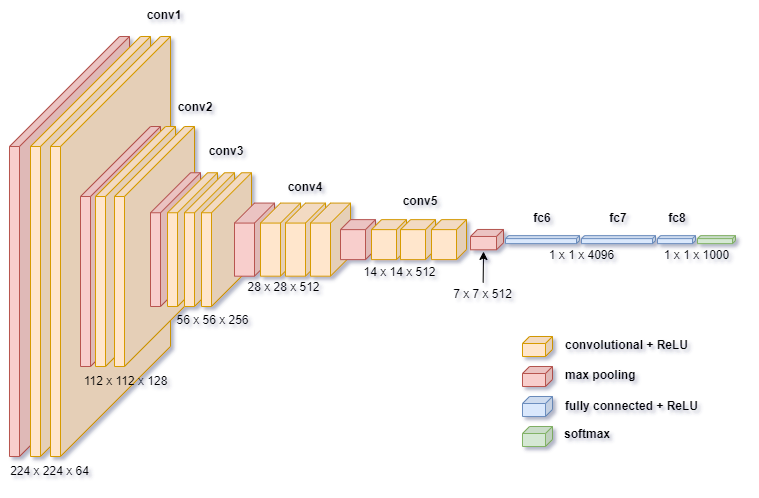

The diagram above was exported from draw.io. Its source (the exported page's mxGraphModel, read from the mxfile embedded in the PNG):
<mxGraphModel dx="1240" dy="847" grid="1" gridSize="10" guides="1" tooltips="1" connect="1" arrows="1" fold="1" page="1" pageScale="1" pageWidth="827" pageHeight="583" math="0" shadow="0">
  <root>
    <mxCell id="0" />
    <mxCell id="1" parent="0" />
    <mxCell id="dYnHmCFHg7W3jLaQUQXs-1" value="" style="shape=cube;whiteSpace=wrap;html=1;boundedLbl=1;backgroundOutline=1;darkOpacity=0.05;darkOpacity2=0.1;size=110;direction=east;flipH=1;fillColor=#F8CECC;strokeColor=#B85450;" vertex="1" parent="1">
      <mxGeometry x="50" y="96" width="120" height="420" as="geometry" />
    </mxCell>
    <mxCell id="4f-DMQIj-ya-iA7LCkDa-1" value="" style="shape=cube;whiteSpace=wrap;html=1;boundedLbl=1;backgroundOutline=1;darkOpacity=0.05;darkOpacity2=0.1;size=110;direction=east;flipH=1;fillColor=#ffe6cc;strokeColor=#d79b00;" parent="1" vertex="1">
      <mxGeometry x="71" y="96" width="120" height="420" as="geometry" />
    </mxCell>
    <mxCell id="4f-DMQIj-ya-iA7LCkDa-2" value="" style="shape=cube;whiteSpace=wrap;html=1;boundedLbl=1;backgroundOutline=1;darkOpacity=0.05;darkOpacity2=0.1;size=110;direction=east;flipH=1;fillColor=#ffe6cc;strokeColor=#d79b00;" parent="1" vertex="1">
      <mxGeometry x="91" y="96" width="120" height="420" as="geometry" />
    </mxCell>
    <mxCell id="4f-DMQIj-ya-iA7LCkDa-3" value="" style="shape=cube;whiteSpace=wrap;html=1;boundedLbl=1;backgroundOutline=1;darkOpacity=0.05;darkOpacity2=0.1;size=70;direction=east;flipH=1;fillColor=#f8cecc;strokeColor=#b85450;" parent="1" vertex="1">
      <mxGeometry x="121" y="186" width="80" height="240" as="geometry" />
    </mxCell>
    <mxCell id="4f-DMQIj-ya-iA7LCkDa-4" value="" style="shape=cube;whiteSpace=wrap;html=1;boundedLbl=1;backgroundOutline=1;darkOpacity=0.05;darkOpacity2=0.1;size=70;direction=east;flipH=1;fillColor=#ffe6cc;strokeColor=#d79b00;" parent="1" vertex="1">
      <mxGeometry x="136" y="186" width="80" height="240" as="geometry" />
    </mxCell>
    <mxCell id="4f-DMQIj-ya-iA7LCkDa-5" value="" style="shape=cube;whiteSpace=wrap;html=1;boundedLbl=1;backgroundOutline=1;darkOpacity=0.05;darkOpacity2=0.1;size=70;direction=east;flipH=1;fillColor=#ffe6cc;strokeColor=#d79b00;" parent="1" vertex="1">
      <mxGeometry x="155" y="186" width="80" height="240" as="geometry" />
    </mxCell>
    <mxCell id="4f-DMQIj-ya-iA7LCkDa-6" value="" style="shape=cube;whiteSpace=wrap;html=1;boundedLbl=1;backgroundOutline=1;darkOpacity=0.05;darkOpacity2=0.1;size=40;direction=east;flipH=1;fillColor=#f8cecc;strokeColor=#b85450;" parent="1" vertex="1">
      <mxGeometry x="191" y="232.25" width="50" height="133.75" as="geometry" />
    </mxCell>
    <mxCell id="4f-DMQIj-ya-iA7LCkDa-7" value="" style="shape=cube;whiteSpace=wrap;html=1;boundedLbl=1;backgroundOutline=1;darkOpacity=0.05;darkOpacity2=0.1;size=40;direction=east;flipH=1;fillColor=#ffe6cc;strokeColor=#d79b00;" parent="1" vertex="1">
      <mxGeometry x="208" y="232.25" width="50" height="133.75" as="geometry" />
    </mxCell>
    <mxCell id="4f-DMQIj-ya-iA7LCkDa-8" value="" style="shape=cube;whiteSpace=wrap;html=1;boundedLbl=1;backgroundOutline=1;darkOpacity=0.05;darkOpacity2=0.1;size=40;direction=east;flipH=1;fillColor=#ffe6cc;strokeColor=#d79b00;" parent="1" vertex="1">
      <mxGeometry x="225" y="232.25" width="50" height="133.75" as="geometry" />
    </mxCell>
    <mxCell id="4f-DMQIj-ya-iA7LCkDa-9" value="" style="shape=cube;whiteSpace=wrap;html=1;boundedLbl=1;backgroundOutline=1;darkOpacity=0.05;darkOpacity2=0.1;size=40;direction=east;flipH=1;fillColor=#ffe6cc;strokeColor=#d79b00;" parent="1" vertex="1">
      <mxGeometry x="242" y="232.25" width="50" height="133.75" as="geometry" />
    </mxCell>
    <mxCell id="4f-DMQIj-ya-iA7LCkDa-10" value="" style="shape=cube;whiteSpace=wrap;html=1;boundedLbl=1;backgroundOutline=1;darkOpacity=0.05;darkOpacity2=0.1;size=20;direction=east;flipH=1;fillColor=#f8cecc;strokeColor=#b85450;" parent="1" vertex="1">
      <mxGeometry x="275" y="262.56" width="40" height="73.13" as="geometry" />
    </mxCell>
    <mxCell id="4f-DMQIj-ya-iA7LCkDa-11" value="" style="shape=cube;whiteSpace=wrap;html=1;boundedLbl=1;backgroundOutline=1;darkOpacity=0.05;darkOpacity2=0.1;size=20;direction=east;flipH=1;fillColor=#ffe6cc;strokeColor=#d79b00;" parent="1" vertex="1">
      <mxGeometry x="301" y="262.56" width="40" height="73.13" as="geometry" />
    </mxCell>
    <mxCell id="4f-DMQIj-ya-iA7LCkDa-12" value="" style="shape=cube;whiteSpace=wrap;html=1;boundedLbl=1;backgroundOutline=1;darkOpacity=0.05;darkOpacity2=0.1;size=20;direction=east;flipH=1;fillColor=#ffe6cc;strokeColor=#d79b00;" parent="1" vertex="1">
      <mxGeometry x="326" y="262.56" width="40" height="73.13" as="geometry" />
    </mxCell>
    <mxCell id="4f-DMQIj-ya-iA7LCkDa-13" value="" style="shape=cube;whiteSpace=wrap;html=1;boundedLbl=1;backgroundOutline=1;darkOpacity=0.05;darkOpacity2=0.1;size=20;direction=east;flipH=1;fillColor=#ffe6cc;strokeColor=#d79b00;" parent="1" vertex="1">
      <mxGeometry x="351" y="262.56" width="40" height="73.13" as="geometry" />
    </mxCell>
    <mxCell id="4f-DMQIj-ya-iA7LCkDa-15" value="" style="shape=cube;whiteSpace=wrap;html=1;boundedLbl=1;backgroundOutline=1;darkOpacity=0.05;darkOpacity2=0.1;size=10;direction=east;flipH=1;fillColor=#f8cecc;strokeColor=#b85450;" parent="1" vertex="1">
      <mxGeometry x="381" y="279.13" width="35" height="40" as="geometry" />
    </mxCell>
    <mxCell id="4f-DMQIj-ya-iA7LCkDa-16" value="" style="shape=cube;whiteSpace=wrap;html=1;boundedLbl=1;backgroundOutline=1;darkOpacity=0.05;darkOpacity2=0.1;size=10;direction=east;flipH=1;fillColor=#ffe6cc;strokeColor=#d79b00;" parent="1" vertex="1">
      <mxGeometry x="412" y="279.13" width="35" height="40" as="geometry" />
    </mxCell>
    <mxCell id="4f-DMQIj-ya-iA7LCkDa-19" value="" style="shape=cube;whiteSpace=wrap;html=1;boundedLbl=1;backgroundOutline=1;darkOpacity=0.05;darkOpacity2=0.1;size=7;direction=east;flipH=1;fillColor=#f8cecc;strokeColor=#b85450;" parent="1" vertex="1">
      <mxGeometry x="511" y="288.96" width="33" height="20.32" as="geometry" />
    </mxCell>
    <mxCell id="4f-DMQIj-ya-iA7LCkDa-20" value="" style="shape=cube;whiteSpace=wrap;html=1;boundedLbl=1;backgroundOutline=1;darkOpacity=0.05;darkOpacity2=0.1;size=3;direction=east;flipH=1;fillColor=#dae8fc;strokeColor=#6c8ebf;" parent="1" vertex="1">
      <mxGeometry x="546" y="295.12" width="74" height="8" as="geometry" />
    </mxCell>
    <mxCell id="4f-DMQIj-ya-iA7LCkDa-21" value="" style="shape=cube;whiteSpace=wrap;html=1;boundedLbl=1;backgroundOutline=1;darkOpacity=0.05;darkOpacity2=0.1;size=3;direction=east;flipH=1;fillColor=#dae8fc;strokeColor=#6c8ebf;" parent="1" vertex="1">
      <mxGeometry x="622" y="295.13" width="74" height="8" as="geometry" />
    </mxCell>
    <mxCell id="4f-DMQIj-ya-iA7LCkDa-22" value="" style="shape=cube;whiteSpace=wrap;html=1;boundedLbl=1;backgroundOutline=1;darkOpacity=0.05;darkOpacity2=0.1;size=3;direction=east;flipH=1;fillColor=#dae8fc;strokeColor=#6c8ebf;" parent="1" vertex="1">
      <mxGeometry x="698" y="295.13" width="38" height="8" as="geometry" />
    </mxCell>
    <mxCell id="4f-DMQIj-ya-iA7LCkDa-23" value="" style="shape=cube;whiteSpace=wrap;html=1;boundedLbl=1;backgroundOutline=1;darkOpacity=0.05;darkOpacity2=0.1;size=7;direction=east;flipH=1;fillColor=#ffe6cc;strokeColor=#d79b00;" parent="1" vertex="1">
      <mxGeometry x="563" y="396" width="30" height="20" as="geometry" />
    </mxCell>
    <mxCell id="4f-DMQIj-ya-iA7LCkDa-24" value="" style="shape=cube;whiteSpace=wrap;html=1;boundedLbl=1;backgroundOutline=1;darkOpacity=0.05;darkOpacity2=0.1;size=7;direction=east;flipH=1;fillColor=#f8cecc;strokeColor=#b85450;" parent="1" vertex="1">
      <mxGeometry x="563" y="426" width="30" height="20" as="geometry" />
    </mxCell>
    <mxCell id="4f-DMQIj-ya-iA7LCkDa-26" value="" style="shape=cube;whiteSpace=wrap;html=1;boundedLbl=1;backgroundOutline=1;darkOpacity=0.05;darkOpacity2=0.1;size=7;direction=east;flipH=1;fillColor=#dae8fc;strokeColor=#6c8ebf;" parent="1" vertex="1">
      <mxGeometry x="563" y="456" width="30" height="20" as="geometry" />
    </mxCell>
    <mxCell id="4f-DMQIj-ya-iA7LCkDa-27" value="" style="shape=cube;whiteSpace=wrap;html=1;boundedLbl=1;backgroundOutline=1;darkOpacity=0.05;darkOpacity2=0.1;size=3;direction=east;flipH=1;fillColor=#d5e8d4;strokeColor=#82b366;" parent="1" vertex="1">
      <mxGeometry x="738" y="295.12" width="38" height="8" as="geometry" />
    </mxCell>
    <mxCell id="4f-DMQIj-ya-iA7LCkDa-28" value="" style="shape=cube;whiteSpace=wrap;html=1;boundedLbl=1;backgroundOutline=1;darkOpacity=0.05;darkOpacity2=0.1;size=7;direction=east;flipH=1;fillColor=#d5e8d4;strokeColor=#82b366;" parent="1" vertex="1">
      <mxGeometry x="563" y="486" width="30" height="20" as="geometry" />
    </mxCell>
    <mxCell id="4f-DMQIj-ya-iA7LCkDa-29" value="&lt;b&gt;conv1&lt;/b&gt;" style="text;html=1;strokeColor=none;fillColor=none;align=center;verticalAlign=middle;whiteSpace=wrap;rounded=0;" parent="1" vertex="1">
      <mxGeometry x="185" y="60" width="40" height="30" as="geometry" />
    </mxCell>
    <mxCell id="4f-DMQIj-ya-iA7LCkDa-31" value="&lt;b&gt;conv2&lt;/b&gt;" style="text;html=1;strokeColor=none;fillColor=none;align=center;verticalAlign=middle;whiteSpace=wrap;rounded=0;" parent="1" vertex="1">
      <mxGeometry x="216" y="152" width="40" height="30" as="geometry" />
    </mxCell>
    <mxCell id="4f-DMQIj-ya-iA7LCkDa-32" value="&lt;b&gt;conv3&lt;/b&gt;" style="text;html=1;strokeColor=none;fillColor=none;align=center;verticalAlign=middle;whiteSpace=wrap;rounded=0;" parent="1" vertex="1">
      <mxGeometry x="247" y="196" width="40" height="30" as="geometry" />
    </mxCell>
    <mxCell id="4f-DMQIj-ya-iA7LCkDa-33" value="&lt;b&gt;conv4&lt;/b&gt;" style="text;html=1;strokeColor=none;fillColor=none;align=center;verticalAlign=middle;whiteSpace=wrap;rounded=0;" parent="1" vertex="1">
      <mxGeometry x="326" y="232.25" width="40" height="30" as="geometry" />
    </mxCell>
    <mxCell id="4f-DMQIj-ya-iA7LCkDa-34" value="&lt;b&gt;conv5&lt;/b&gt;" style="text;html=1;strokeColor=none;fillColor=none;align=center;verticalAlign=middle;whiteSpace=wrap;rounded=0;" parent="1" vertex="1">
      <mxGeometry x="441" y="246" width="40" height="30" as="geometry" />
    </mxCell>
    <mxCell id="4f-DMQIj-ya-iA7LCkDa-35" value="&lt;b&gt;fc6&lt;/b&gt;" style="text;html=1;strokeColor=none;fillColor=none;align=center;verticalAlign=middle;whiteSpace=wrap;rounded=0;" parent="1" vertex="1">
      <mxGeometry x="563" y="262.56" width="40" height="30" as="geometry" />
    </mxCell>
    <mxCell id="4f-DMQIj-ya-iA7LCkDa-36" value="&lt;b&gt;fc7&lt;/b&gt;" style="text;html=1;strokeColor=none;fillColor=none;align=center;verticalAlign=middle;whiteSpace=wrap;rounded=0;" parent="1" vertex="1">
      <mxGeometry x="639" y="262.56" width="40" height="30" as="geometry" />
    </mxCell>
    <mxCell id="4f-DMQIj-ya-iA7LCkDa-37" value="&lt;b&gt;fc8&lt;/b&gt;" style="text;html=1;strokeColor=none;fillColor=none;align=center;verticalAlign=middle;whiteSpace=wrap;rounded=0;" parent="1" vertex="1">
      <mxGeometry x="698" y="262.56" width="40" height="30" as="geometry" />
    </mxCell>
    <mxCell id="4f-DMQIj-ya-iA7LCkDa-38" value="224 x 224 x 64" style="text;html=1;strokeColor=none;fillColor=none;align=center;verticalAlign=middle;whiteSpace=wrap;rounded=0;" parent="1" vertex="1">
      <mxGeometry x="41" y="516" width="99" height="30" as="geometry" />
    </mxCell>
    <mxCell id="4f-DMQIj-ya-iA7LCkDa-39" value="112 x 112 x 128" style="text;html=1;strokeColor=none;fillColor=none;align=center;verticalAlign=middle;whiteSpace=wrap;rounded=0;" parent="1" vertex="1">
      <mxGeometry x="117" y="426" width="99" height="30" as="geometry" />
    </mxCell>
    <mxCell id="4f-DMQIj-ya-iA7LCkDa-40" value="56 x 56 x 256" style="text;html=1;strokeColor=none;fillColor=none;align=center;verticalAlign=middle;whiteSpace=wrap;rounded=0;" parent="1" vertex="1">
      <mxGeometry x="204" y="365" width="99" height="30" as="geometry" />
    </mxCell>
    <mxCell id="4f-DMQIj-ya-iA7LCkDa-41" value="28 x 28 x 512" style="text;html=1;strokeColor=none;fillColor=none;align=center;verticalAlign=middle;whiteSpace=wrap;rounded=0;" parent="1" vertex="1">
      <mxGeometry x="275" y="332" width="99" height="30" as="geometry" />
    </mxCell>
    <mxCell id="4f-DMQIj-ya-iA7LCkDa-42" value="14 x 14 x 512" style="text;html=1;strokeColor=none;fillColor=none;align=center;verticalAlign=middle;whiteSpace=wrap;rounded=0;" parent="1" vertex="1">
      <mxGeometry x="391" y="317.12" width="99" height="30" as="geometry" />
    </mxCell>
    <mxCell id="4f-DMQIj-ya-iA7LCkDa-43" value="" style="shape=cube;whiteSpace=wrap;html=1;boundedLbl=1;backgroundOutline=1;darkOpacity=0.05;darkOpacity2=0.1;size=10;direction=east;flipH=1;fillColor=#ffe6cc;strokeColor=#d79b00;" parent="1" vertex="1">
      <mxGeometry x="441" y="279.13" width="35" height="40" as="geometry" />
    </mxCell>
    <mxCell id="4f-DMQIj-ya-iA7LCkDa-44" value="" style="shape=cube;whiteSpace=wrap;html=1;boundedLbl=1;backgroundOutline=1;darkOpacity=0.05;darkOpacity2=0.1;size=10;direction=east;flipH=1;fillColor=#ffe6cc;strokeColor=#d79b00;" parent="1" vertex="1">
      <mxGeometry x="472" y="279.12" width="35" height="40" as="geometry" />
    </mxCell>
    <mxCell id="4f-DMQIj-ya-iA7LCkDa-46" value="7 x 7 x 512" style="text;html=1;strokeColor=none;fillColor=none;align=center;verticalAlign=middle;whiteSpace=wrap;rounded=0;" parent="1" vertex="1">
      <mxGeometry x="474" y="342.12" width="99" height="23.88" as="geometry" />
    </mxCell>
    <mxCell id="4f-DMQIj-ya-iA7LCkDa-47" value="" style="endArrow=classic;html=1;entryX=0.605;entryY=1.084;entryDx=0;entryDy=0;entryPerimeter=0;" parent="1" source="4f-DMQIj-ya-iA7LCkDa-46" target="4f-DMQIj-ya-iA7LCkDa-19" edge="1">
      <mxGeometry width="50" height="50" relative="1" as="geometry">
        <mxPoint x="527.16" y="347.12" as="sourcePoint" />
        <mxPoint x="528" y="317" as="targetPoint" />
      </mxGeometry>
    </mxCell>
    <mxCell id="4f-DMQIj-ya-iA7LCkDa-48" value="1 x 1 x 4096" style="text;html=1;strokeColor=none;fillColor=none;align=center;verticalAlign=middle;whiteSpace=wrap;rounded=0;" parent="1" vertex="1">
      <mxGeometry x="573" y="303.13" width="99" height="24" as="geometry" />
    </mxCell>
    <mxCell id="4f-DMQIj-ya-iA7LCkDa-49" value="1 x 1 x 1000" style="text;html=1;strokeColor=none;fillColor=none;align=center;verticalAlign=middle;whiteSpace=wrap;rounded=0;" parent="1" vertex="1">
      <mxGeometry x="688" y="303.13" width="99" height="24" as="geometry" />
    </mxCell>
    <mxCell id="4f-DMQIj-ya-iA7LCkDa-50" value="convolutional + ReLU" style="text;html=1;strokeColor=none;fillColor=none;align=left;verticalAlign=middle;whiteSpace=wrap;rounded=0;fontStyle=1" parent="1" vertex="1">
      <mxGeometry x="604" y="393.06" width="138" height="23.88" as="geometry" />
    </mxCell>
    <mxCell id="4f-DMQIj-ya-iA7LCkDa-51" value="max pooling" style="text;html=1;strokeColor=none;fillColor=none;align=left;verticalAlign=middle;whiteSpace=wrap;rounded=0;fontStyle=1" parent="1" vertex="1">
      <mxGeometry x="604" y="423.06" width="138" height="23.88" as="geometry" />
    </mxCell>
    <mxCell id="4f-DMQIj-ya-iA7LCkDa-52" value="fully connected + ReLU" style="text;html=1;strokeColor=none;fillColor=none;align=left;verticalAlign=middle;whiteSpace=wrap;rounded=0;fontStyle=1" parent="1" vertex="1">
      <mxGeometry x="604" y="454.12" width="138" height="23.88" as="geometry" />
    </mxCell>
    <mxCell id="4f-DMQIj-ya-iA7LCkDa-53" value="softmax" style="text;html=1;strokeColor=none;fillColor=none;align=left;verticalAlign=middle;whiteSpace=wrap;rounded=0;fontStyle=1" parent="1" vertex="1">
      <mxGeometry x="603" y="482.12" width="138" height="23.88" as="geometry" />
    </mxCell>
  </root>
</mxGraphModel>